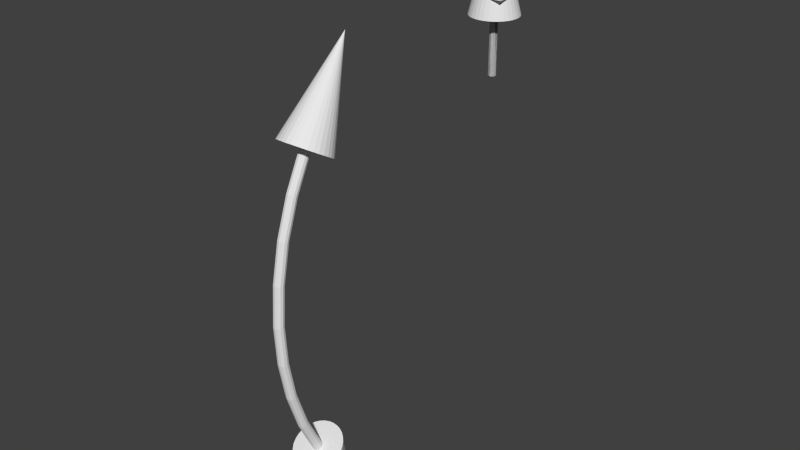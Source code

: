 # Source: gizmos.blend  (saved by Blender 2.70.0; exported with 4.5.12 LTS)
import bpy
from mathutils import Matrix  # noqa: F401  (used for matrix-valued properties, if any)

bpy.ops.wm.read_factory_settings(use_empty=True)
scene = bpy.context.scene
scene.name = 'Scene'

# ---- collections
col_collection_1 = bpy.data.collections.new('Collection 1'); scene.collection.children.link(col_collection_1)

# ---- world
world_world = bpy.data.worlds.new('World'); scene.world = world_world
world_world.color = (0.05088, 0.05088, 0.05088)
world_world.use_sun_shadow = False
world_world.sun_shadow_jitter_overblur = 0.0
world_world.cycles.sampling_method = 'MANUAL'
world_world.cycles.sample_map_resolution = 256

# ---- meshes
me_cone_002 = bpy.data.meshes.new('Cone.002')
me_cone_002.from_pydata([(-5.111e-08, 0.7, -0.02), (-5.111e-08, 1.0, -0.02), (0.01414, 0.7, -0.01414), (0.01414, 1.0, -0.01414), (0.02, 0.7, 5.372e-08), (0.02, 1.0, 7.637e-08), (0.01414, 0.7, 0.01414), (0.01414, 1.0, 0.01414), (-5.286e-08, 0.7, 0.02), (-5.286e-08, 1.0, 0.02), (-0.01414, 0.7, 0.01414), (-0.01414, 1.0, 0.01414), (-0.02, 0.7, 5.261e-08), (-0.02, 1.0, 7.526e-08), (-0.01414, 0.7, -0.01414), (-0.01414, 1.0, -0.01414), (9.731e-08, 1.0, -0.125), (0.02439, 1.0, -0.1226), (0.04784, 1.0, -0.1155), (0.06945, 1.0, -0.1039), (0.08839, 1.0, -0.08839), (0.1039, 1.0, -0.06945), (0.1155, 1.0, -0.04784), (0.1226, 1.0, -0.02439), (0.125, 1.0, -1.978e-07), (8.246e-08, 1.5, -1.15e-07), (0.1226, 1.0, 0.02439), (0.1155, 1.0, 0.04784), (0.1039, 1.0, 0.06945), (0.08839, 1.0, 0.08839), (0.06945, 1.0, 0.1039), (0.04784, 1.0, 0.1155), (0.02439, 1.0, 0.1226), (5.658e-08, 1.0, 0.125), (-0.02439, 1.0, 0.1226), (-0.04784, 1.0, 0.1155), (-0.06945, 1.0, 0.1039), (-0.08839, 1.0, 0.08839), (-0.1039, 1.0, 0.06945), (-0.1155, 1.0, 0.04784), (-0.1226, 1.0, 0.02439), (-0.125, 1.0, -3.091e-07), (-0.1226, 1.0, -0.02439), (-0.1155, 1.0, -0.04784), (-0.1039, 1.0, -0.06945), (-0.08839, 1.0, -0.08839), (-0.06945, 1.0, -0.1039), (-0.04784, 1.0, -0.1155), (-0.02439, 1.0, -0.1226)], [], [(0, 1, 3, 2), (2, 3, 5, 4), (4, 5, 7, 6), (6, 7, 9, 8), (8, 9, 11, 10), (10, 11, 13, 12), (3, 1, 15, 13, 11, 9, 7, 5), (14, 15, 1, 0), (12, 13, 15, 14), (0, 2, 4, 6, 8, 10, 12, 14), (47, 25, 48), (16, 25, 17), (46, 25, 47), (45, 25, 46), (44, 25, 45), (43, 25, 44), (42, 25, 43), (41, 25, 42), (40, 25, 41), (39, 25, 40), (38, 25, 39), (37, 25, 38), (36, 25, 37), (35, 25, 36), (34, 25, 35), (33, 25, 34), (32, 25, 33), (31, 25, 32), (30, 25, 31), (29, 25, 30), (28, 25, 29), (27, 25, 28), (26, 25, 27), (24, 25, 26), (23, 25, 24), (22, 25, 23), (21, 25, 22), (20, 25, 21), (19, 25, 20), (18, 25, 19), (48, 25, 16), (17, 25, 18), (16, 17, 18, 19, 20, 21, 22, 23, 24, 26, 27, 28, 29, 30, 31, 32, 33, 34, 35, 36, 37, 38, 39, 40, 41, 42, 43, 44, 45, 46, 47, 48)])
me_cone_002.use_remesh_preserve_volume = False
me_cone_002.use_remesh_preserve_attributes = False
me_cone_002.use_mirror_vertex_groups = False
me_cone_002.update()
me_cube_001 = bpy.data.meshes.new('Cube.001')
me_cube_001.from_pydata([(-5.111e-08, 0.7, -0.02), (-5.111e-08, 1.1, -0.02), (0.01414, 0.7, -0.01414), (0.01414, 1.1, -0.01414), (0.02, 0.7, 5.372e-08), (0.02, 1.1, 8.392e-08), (0.01414, 0.7, 0.01414), (0.01414, 1.1, 0.01414), (-5.286e-08, 0.7, 0.02), (-5.286e-08, 1.1, 0.02), (-0.01414, 0.7, 0.01414), (-0.01414, 1.1, 0.01414), (-0.02, 0.7, 5.261e-08), (-0.02, 1.1, 8.281e-08), (-0.01414, 0.7, -0.01414), (-0.01414, 1.1, -0.01414), (-0.1, 1.1, 0.1), (-0.1, 1.1, -0.1), (0.1, 1.1, -0.1), (0.1, 1.1, 0.1), (-0.1, 1.3, 0.1), (-0.1, 1.3, -0.1), (0.1, 1.3, -0.1), (0.1, 1.3, 0.1)], [], [(0, 1, 3, 2), (2, 3, 5, 4), (4, 5, 7, 6), (6, 7, 9, 8), (8, 9, 11, 10), (10, 11, 13, 12), (3, 1, 15, 13, 11, 9, 7, 5), (14, 15, 1, 0), (12, 13, 15, 14), (0, 2, 4, 6, 8, 10, 12, 14), (20, 21, 17, 16), (21, 22, 18, 17), (22, 23, 19, 18), (23, 20, 16, 19), (16, 17, 18, 19), (23, 22, 21, 20)])
me_cube_001.use_remesh_preserve_volume = False
me_cube_001.use_remesh_preserve_attributes = False
me_cube_001.use_mirror_vertex_groups = False
me_cube_001.update()
me_torus_001 = bpy.data.meshes.new('Torus.001')
me_torus_001.from_pydata([(1.192e-07, -1.132e-07, 1.5), (0.0125, -1.121e-07, 1.497), (0.02165, -1.107e-07, 1.487), (0.025, -1.095e-07, 1.475), (0.02165, -1.088e-07, 1.463), (0.0125, -1.088e-07, 1.453), (1.192e-07, -1.095e-07, 1.45), (-0.0125, -1.107e-07, 1.453), (-0.02165, -1.121e-07, 1.463), (-0.025, -1.132e-07, 1.475), (-0.02165, -1.139e-07, 1.487), (-0.0125, -1.139e-07, 1.497), (0.0, 0.75, 1.299), (0.0125, 0.7483, 1.296), (0.02165, 0.7437, 1.288), (0.025, 0.7375, 1.277), (0.02165, 0.7313, 1.267), (0.0125, 0.7267, 1.259), (0.0, 0.725, 1.256), (-0.0125, 0.7267, 1.259), (-0.02165, 0.7313, 1.267), (-0.025, 0.7375, 1.277), (-0.02165, 0.7437, 1.288), (-0.0125, 0.7483, 1.296), (0.0, 0.574, 1.386), (0.0125, 0.5727, 1.383), (0.02165, 0.5692, 1.374), (0.025, 0.5645, 1.363), (0.02165, 0.5597, 1.351), (0.0125, 0.5562, 1.343), (0.0, 0.5549, 1.34), (-0.0125, 0.5562, 1.343), (-0.02165, 0.5597, 1.351), (-0.025, 0.5645, 1.363), (-0.02165, 0.5692, 1.374), (-0.0125, 0.5727, 1.383), (0.0, 0.3882, 1.449), (0.0125, 0.3874, 1.446), (0.02165, 0.385, 1.437), (0.025, 0.3818, 1.425), (0.02165, 0.3785, 1.413), (0.0125, 0.3762, 1.404), (0.0, 0.3753, 1.401), (-0.0125, 0.3762, 1.404), (-0.02165, 0.3785, 1.413), (-0.025, 0.3818, 1.425), (-0.02165, 0.385, 1.437), (-0.0125, 0.3874, 1.446), (1.192e-07, 0.1958, 1.487), (0.0125, 0.1954, 1.484), (0.02165, 0.1942, 1.475), (0.025, 0.1925, 1.462), (0.02165, 0.1909, 1.45), (0.0125, 0.1897, 1.441), (1.192e-07, 0.1893, 1.438), (-0.0125, 0.1897, 1.441), (-0.02165, 0.1909, 1.45), (-0.025, 0.1925, 1.462), (-0.02165, 0.1942, 1.475), (-0.0125, 0.1954, 1.484), (9.731e-08, 0.675, 1.169), (0.02439, 0.6762, 1.171), (0.04784, 0.6797, 1.177), (0.06945, 0.6855, 1.187), (0.08839, 0.6933, 1.201), (0.1039, 0.7027, 1.217), (0.1155, 0.7135, 1.236), (0.1226, 0.7253, 1.256), (0.125, 0.7375, 1.277), (8.246e-08, 1.17, 1.027), (0.1226, 0.7496, 1.298), (0.1155, 0.7614, 1.319), (0.1039, 0.7722, 1.337), (0.08839, 0.7817, 1.354), (0.06945, 0.7894, 1.367), (0.04784, 0.7952, 1.377), (0.02439, 0.7988, 1.383), (5.658e-08, 0.8, 1.386), (-0.02439, 0.7988, 1.383), (-0.04784, 0.7952, 1.377), (-0.06945, 0.7894, 1.367), (-0.08839, 0.7817, 1.354), (-0.1039, 0.7722, 1.337), (-0.1155, 0.7614, 1.319), (-0.1226, 0.7496, 1.298), (-0.125, 0.7375, 1.277), (-0.1226, 0.7253, 1.256), (-0.1155, 0.7135, 1.236), (-0.1039, 0.7027, 1.217), (-0.08839, 0.6933, 1.201), (-0.06945, 0.6855, 1.187), (-0.04784, 0.6797, 1.177), (-0.02439, 0.6762, 1.171)], [], [(12, 24, 25, 13), (13, 25, 26, 14), (14, 26, 27, 15), (15, 27, 28, 16), (16, 28, 29, 17), (17, 29, 30, 18), (18, 30, 31, 19), (19, 31, 32, 20), (20, 32, 33, 21), (21, 33, 34, 22), (22, 34, 35, 23), (23, 35, 24, 12), (24, 36, 37, 25), (25, 37, 38, 26), (26, 38, 39, 27), (27, 39, 40, 28), (28, 40, 41, 29), (29, 41, 42, 30), (30, 42, 43, 31), (31, 43, 44, 32), (32, 44, 45, 33), (33, 45, 46, 34), (34, 46, 47, 35), (35, 47, 36, 24), (36, 48, 49, 37), (37, 49, 50, 38), (38, 50, 51, 39), (39, 51, 52, 40), (40, 52, 53, 41), (41, 53, 54, 42), (42, 54, 55, 43), (43, 55, 56, 44), (44, 56, 57, 45), (45, 57, 58, 46), (46, 58, 59, 47), (47, 59, 48, 36), (48, 0, 1, 49), (49, 1, 2, 50), (50, 2, 3, 51), (51, 3, 4, 52), (52, 4, 5, 53), (53, 5, 6, 54), (54, 6, 7, 55), (55, 7, 8, 56), (56, 8, 9, 57), (57, 9, 10, 58), (58, 10, 11, 59), (59, 11, 0, 48), (91, 69, 92), (60, 69, 61), (90, 69, 91), (89, 69, 90), (88, 69, 89), (87, 69, 88), (86, 69, 87), (85, 69, 86), (84, 69, 85), (83, 69, 84), (82, 69, 83), (81, 69, 82), (80, 69, 81), (79, 69, 80), (78, 69, 79), (77, 69, 78), (76, 69, 77), (75, 69, 76), (74, 69, 75), (73, 69, 74), (72, 69, 73), (71, 69, 72), (70, 69, 71), (68, 69, 70), (67, 69, 68), (66, 69, 67), (65, 69, 66), (64, 69, 65), (63, 69, 64), (62, 69, 63), (92, 69, 60), (61, 69, 62), (60, 61, 62, 63, 64, 65, 66, 67, 68, 70, 71, 72, 73, 74, 75, 76, 77, 78, 79, 80, 81, 82, 83, 84, 85, 86, 87, 88, 89, 90, 91, 92)])
me_torus_001.use_remesh_preserve_volume = False
me_torus_001.use_remesh_preserve_attributes = False
me_torus_001.use_mirror_vertex_groups = False
me_torus_001.update()

# ---- objects
ob_gizmo_move = bpy.data.objects.new('gizmo_move', me_cone_002)
ob_gizmo_scale = bpy.data.objects.new('gizmo_scale', me_cube_001)
ob_gizmo_rotate = bpy.data.objects.new('gizmo_rotate', me_torus_001)

# ---- transforms, parenting, visibility, modifiers, constraints
ob_gizmo_move.location = (0.0, 0.0, 0.0)
ob_gizmo_move.rotation_euler = (1.571, 2.22e-16, 2.22e-16)
ob_gizmo_move.lineart.crease_threshold = 0.0
ob_gizmo_scale.location = (0.0, 0.0, 0.0)
ob_gizmo_scale.rotation_euler = (1.571, 2.22e-16, 2.22e-16)
ob_gizmo_scale.lineart.crease_threshold = 0.0
ob_gizmo_rotate.location = (0.0, 0.0, 0.0)
ob_gizmo_rotate.rotation_euler = (1.571, 2.22e-16, 2.22e-16)
ob_gizmo_rotate.lineart.crease_threshold = 0.0
_m = ob_gizmo_rotate.modifiers.new('Mirror', 'MIRROR')
_m.use_axis = (False, True, False)

# ---- collection membership
col_collection_1.objects.link(ob_gizmo_move)
col_collection_1.objects.link(ob_gizmo_scale)
col_collection_1.objects.link(ob_gizmo_rotate)

# ---- scene / render settings (as saved in the file)
scene.frame_start = 1; scene.frame_end = 250; scene.frame_set(1)
scene.render.engine = 'BLENDER_EEVEE_NEXT'
scene.render.resolution_percentage = 50
scene.render.dither_intensity = 0.0
scene.cycles.use_denoising = False
scene.cycles.samples = 10
scene.cycles.sampling_pattern = 'TABULATED_SOBOL'
scene.cycles.light_sampling_threshold = 0.0
scene.cycles.use_adaptive_sampling = False
scene.cycles.use_light_tree = False
scene.cycles.blur_glossy = 0.0
scene.cycles.volume_bounces = 1
scene.cycles.pixel_filter_type = 'GAUSSIAN'
scene.cycles.sample_clamp_indirect = 0.0
scene.view_settings.view_transform = 'Standard'
bpy.context.view_layer.update()

# ---- added for rendering (the .blend has no active camera and no usable light): camera, sun
cam_auto = bpy.data.cameras.new('AutoCamera')
cam_auto.lens = 50.0
cam_auto.sensor_width = 36.0
cam_auto.clip_end = 1000.0
ob_auto_camera = bpy.data.objects.new('AutoCamera', cam_auto)
scene.collection.objects.link(ob_auto_camera)
ob_auto_camera.location = (2.90151, -4.16931, 2.48597)
ob_auto_camera.rotation_euler = (1.09748, -7.21219e-08, 0.694738)
scene.camera = ob_auto_camera
light_auto_sun = bpy.data.lights.new('AutoSun', 'SUN')
light_auto_sun.energy = 3.0
light_auto_sun.angle = 0.0523599
ob_auto_sun = bpy.data.objects.new('AutoSun', light_auto_sun)
scene.collection.objects.link(ob_auto_sun)
ob_auto_sun.rotation_euler = (0.872665, 0.174533, 0.523599)
bpy.context.view_layer.update()
